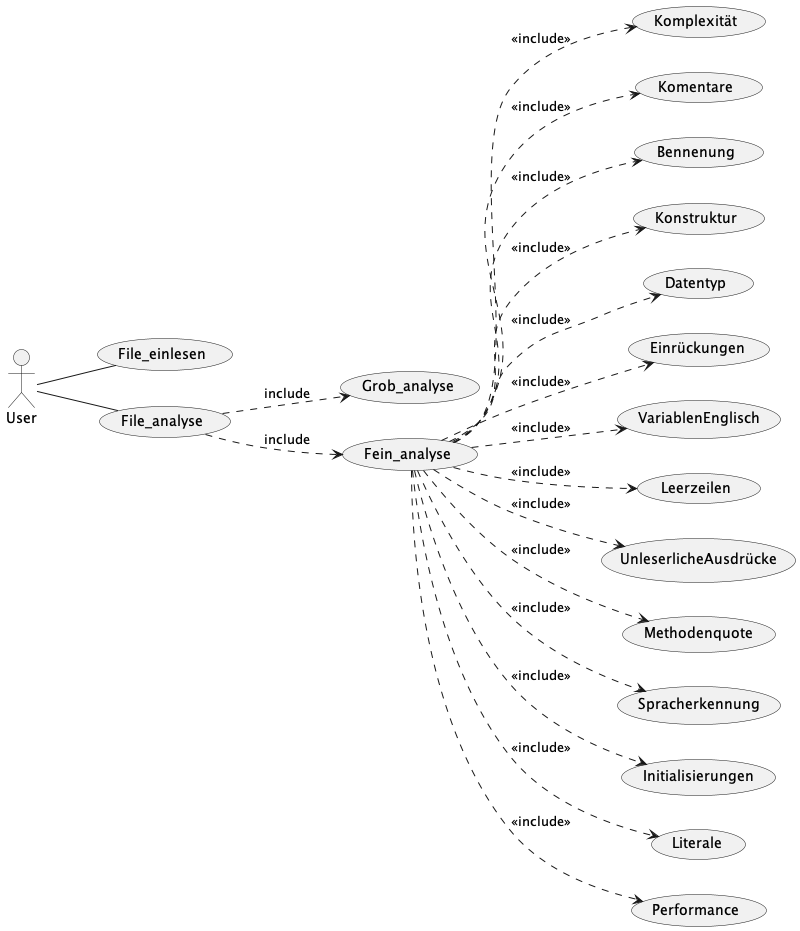

The diagram above was rendered by PlantUML. Its source (embedded in the PNG):
@startuml
actor User

Usecase File_einlesen
Usecase File_analyse
Usecase Grob_analyse
Usecase Fein_analyse
Usecase Komplexität
Usecase Komentare
Usecase Bennenung
Usecase Konstruktur
Usecase Datentyp
Usecase Einrückungen
Usecase VariablenEnglisch
Usecase Leerzeilen
Usecase UnleserlicheAusdrücke
Usecase Methodenquote
Usecase Spracherkennung
Usecase Initialisierungen
Usecase Literale
Usecase Performance

User -- File_einlesen
User -- File_analyse
left to right direction

File_analyse ..> Grob_analyse : include
File_analyse ..> Fein_analyse : include

Fein_analyse ..> Komplexität : <<include>>
Fein_analyse ..> Komentare : <<include>>
Fein_analyse ..> Bennenung : <<include>>
Fein_analyse ..> Konstruktur : <<include>>
Fein_analyse ..> Datentyp : <<include>>
Fein_analyse ..> Einrückungen : <<include>>
Fein_analyse ..> VariablenEnglisch : <<include>>
Fein_analyse ..> Leerzeilen : <<include>>
Fein_analyse ..> UnleserlicheAusdrücke : <<include>>
Fein_analyse ..> Methodenquote : <<include>>
Fein_analyse ..> Spracherkennung : <<include>>
Fein_analyse ..> Initialisierungen : <<include>>
Fein_analyse ..> Literale : <<include>>
Fein_analyse ..> Performance : <<include>>
@enduml